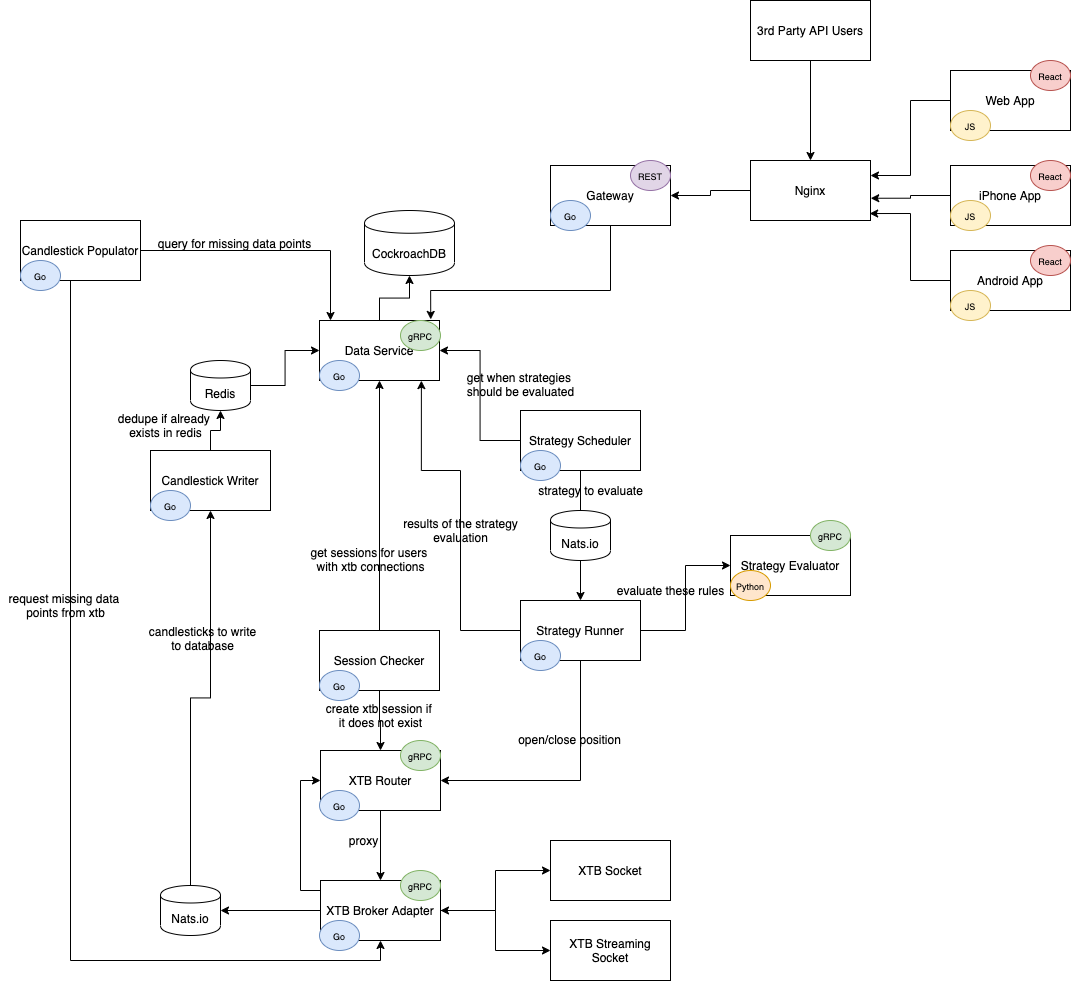

The diagram above was exported from draw.io. Its source (the exported page's mxGraphModel, read from the mxfile embedded in the PNG):
<mxGraphModel dx="894" dy="1016" grid="1" gridSize="10" guides="1" tooltips="1" connect="1" arrows="1" fold="1" page="1" pageScale="1" pageWidth="827" pageHeight="1169" math="0" shadow="0">
  <root>
    <mxCell id="0" />
    <mxCell id="1" parent="0" />
    <mxCell id="1Z73lqVr-jZl32DwJvpF-14" style="edgeStyle=orthogonalEdgeStyle;rounded=0;orthogonalLoop=1;jettySize=auto;html=1;" edge="1" parent="1" source="1Z73lqVr-jZl32DwJvpF-2" target="1Z73lqVr-jZl32DwJvpF-3">
      <mxGeometry relative="1" as="geometry" />
    </mxCell>
    <mxCell id="1Z73lqVr-jZl32DwJvpF-2" value="Data Service" style="rounded=0;whiteSpace=wrap;html=1;" vertex="1" parent="1">
      <mxGeometry x="369" y="340" width="120" height="60" as="geometry" />
    </mxCell>
    <mxCell id="1Z73lqVr-jZl32DwJvpF-3" value="CockroachDB" style="shape=cylinder;whiteSpace=wrap;html=1;boundedLbl=1;backgroundOutline=1;" vertex="1" parent="1">
      <mxGeometry x="414" y="230" width="90" height="65" as="geometry" />
    </mxCell>
    <mxCell id="1Z73lqVr-jZl32DwJvpF-23" style="edgeStyle=orthogonalEdgeStyle;rounded=0;orthogonalLoop=1;jettySize=auto;html=1;" edge="1" parent="1" source="1Z73lqVr-jZl32DwJvpF-4" target="1Z73lqVr-jZl32DwJvpF-7">
      <mxGeometry relative="1" as="geometry" />
    </mxCell>
    <mxCell id="1Z73lqVr-jZl32DwJvpF-80" style="edgeStyle=orthogonalEdgeStyle;rounded=0;orthogonalLoop=1;jettySize=auto;html=1;entryX=0;entryY=0.5;entryDx=0;entryDy=0;" edge="1" parent="1" source="1Z73lqVr-jZl32DwJvpF-4" target="1Z73lqVr-jZl32DwJvpF-78">
      <mxGeometry relative="1" as="geometry" />
    </mxCell>
    <mxCell id="1Z73lqVr-jZl32DwJvpF-81" style="edgeStyle=orthogonalEdgeStyle;rounded=0;orthogonalLoop=1;jettySize=auto;html=1;startArrow=classic;startFill=1;" edge="1" parent="1" source="1Z73lqVr-jZl32DwJvpF-4" target="1Z73lqVr-jZl32DwJvpF-79">
      <mxGeometry relative="1" as="geometry" />
    </mxCell>
    <mxCell id="1Z73lqVr-jZl32DwJvpF-88" style="edgeStyle=orthogonalEdgeStyle;rounded=0;orthogonalLoop=1;jettySize=auto;html=1;entryX=0;entryY=0.5;entryDx=0;entryDy=0;startArrow=classic;startFill=1;" edge="1" parent="1" source="1Z73lqVr-jZl32DwJvpF-4" target="1Z73lqVr-jZl32DwJvpF-5">
      <mxGeometry relative="1" as="geometry">
        <Array as="points">
          <mxPoint x="430" y="910" />
          <mxPoint x="350" y="910" />
          <mxPoint x="350" y="800" />
        </Array>
      </mxGeometry>
    </mxCell>
    <mxCell id="1Z73lqVr-jZl32DwJvpF-4" value="XTB Broker Adapter" style="rounded=0;whiteSpace=wrap;html=1;" vertex="1" parent="1">
      <mxGeometry x="370" y="900" width="120" height="60" as="geometry" />
    </mxCell>
    <mxCell id="1Z73lqVr-jZl32DwJvpF-19" style="edgeStyle=orthogonalEdgeStyle;rounded=0;orthogonalLoop=1;jettySize=auto;html=1;entryX=0.5;entryY=0;entryDx=0;entryDy=0;" edge="1" parent="1" source="1Z73lqVr-jZl32DwJvpF-5" target="1Z73lqVr-jZl32DwJvpF-4">
      <mxGeometry relative="1" as="geometry" />
    </mxCell>
    <mxCell id="1Z73lqVr-jZl32DwJvpF-5" value="XTB Router" style="rounded=0;whiteSpace=wrap;html=1;" vertex="1" parent="1">
      <mxGeometry x="370" y="770" width="120" height="60" as="geometry" />
    </mxCell>
    <mxCell id="1Z73lqVr-jZl32DwJvpF-28" style="edgeStyle=orthogonalEdgeStyle;rounded=0;orthogonalLoop=1;jettySize=auto;html=1;" edge="1" parent="1" source="1Z73lqVr-jZl32DwJvpF-6" target="1Z73lqVr-jZl32DwJvpF-8">
      <mxGeometry relative="1" as="geometry" />
    </mxCell>
    <mxCell id="1Z73lqVr-jZl32DwJvpF-6" value="Candlestick Writer" style="rounded=0;whiteSpace=wrap;html=1;" vertex="1" parent="1">
      <mxGeometry x="200" y="470" width="120" height="60" as="geometry" />
    </mxCell>
    <mxCell id="1Z73lqVr-jZl32DwJvpF-27" style="edgeStyle=orthogonalEdgeStyle;rounded=0;orthogonalLoop=1;jettySize=auto;html=1;" edge="1" parent="1" source="1Z73lqVr-jZl32DwJvpF-7" target="1Z73lqVr-jZl32DwJvpF-6">
      <mxGeometry relative="1" as="geometry" />
    </mxCell>
    <mxCell id="1Z73lqVr-jZl32DwJvpF-7" value="Nats.io" style="shape=cylinder;whiteSpace=wrap;html=1;boundedLbl=1;backgroundOutline=1;" vertex="1" parent="1">
      <mxGeometry x="210" y="905" width="60" height="50" as="geometry" />
    </mxCell>
    <mxCell id="1Z73lqVr-jZl32DwJvpF-29" style="edgeStyle=orthogonalEdgeStyle;rounded=0;orthogonalLoop=1;jettySize=auto;html=1;entryX=0;entryY=0.5;entryDx=0;entryDy=0;" edge="1" parent="1" source="1Z73lqVr-jZl32DwJvpF-8" target="1Z73lqVr-jZl32DwJvpF-2">
      <mxGeometry relative="1" as="geometry" />
    </mxCell>
    <mxCell id="1Z73lqVr-jZl32DwJvpF-8" value="Redis" style="shape=cylinder;whiteSpace=wrap;html=1;boundedLbl=1;backgroundOutline=1;" vertex="1" parent="1">
      <mxGeometry x="240" y="380" width="60" height="50" as="geometry" />
    </mxCell>
    <mxCell id="1Z73lqVr-jZl32DwJvpF-17" style="edgeStyle=orthogonalEdgeStyle;rounded=0;orthogonalLoop=1;jettySize=auto;html=1;entryX=0;entryY=0.5;entryDx=0;entryDy=0;" edge="1" parent="1" source="1Z73lqVr-jZl32DwJvpF-9" target="1Z73lqVr-jZl32DwJvpF-11">
      <mxGeometry relative="1" as="geometry" />
    </mxCell>
    <mxCell id="1Z73lqVr-jZl32DwJvpF-18" style="edgeStyle=orthogonalEdgeStyle;rounded=0;orthogonalLoop=1;jettySize=auto;html=1;entryX=1;entryY=0.5;entryDx=0;entryDy=0;" edge="1" parent="1" source="1Z73lqVr-jZl32DwJvpF-9" target="1Z73lqVr-jZl32DwJvpF-5">
      <mxGeometry relative="1" as="geometry">
        <Array as="points">
          <mxPoint x="630" y="800" />
        </Array>
      </mxGeometry>
    </mxCell>
    <mxCell id="1Z73lqVr-jZl32DwJvpF-20" style="edgeStyle=orthogonalEdgeStyle;rounded=0;orthogonalLoop=1;jettySize=auto;html=1;entryX=0.849;entryY=1.002;entryDx=0;entryDy=0;entryPerimeter=0;" edge="1" parent="1" source="1Z73lqVr-jZl32DwJvpF-9" target="1Z73lqVr-jZl32DwJvpF-2">
      <mxGeometry relative="1" as="geometry">
        <Array as="points">
          <mxPoint x="510" y="650" />
          <mxPoint x="510" y="490" />
          <mxPoint x="471" y="490" />
        </Array>
      </mxGeometry>
    </mxCell>
    <mxCell id="1Z73lqVr-jZl32DwJvpF-9" value="Strategy Runner" style="rounded=0;whiteSpace=wrap;html=1;" vertex="1" parent="1">
      <mxGeometry x="570" y="620" width="120" height="60" as="geometry" />
    </mxCell>
    <mxCell id="1Z73lqVr-jZl32DwJvpF-15" style="edgeStyle=orthogonalEdgeStyle;rounded=0;orthogonalLoop=1;jettySize=auto;html=1;entryX=1;entryY=0.5;entryDx=0;entryDy=0;" edge="1" parent="1" source="1Z73lqVr-jZl32DwJvpF-10" target="1Z73lqVr-jZl32DwJvpF-2">
      <mxGeometry relative="1" as="geometry" />
    </mxCell>
    <mxCell id="1Z73lqVr-jZl32DwJvpF-16" style="edgeStyle=orthogonalEdgeStyle;rounded=0;orthogonalLoop=1;jettySize=auto;html=1;entryX=0.5;entryY=0;entryDx=0;entryDy=0;" edge="1" parent="1" source="1Z73lqVr-jZl32DwJvpF-10" target="1Z73lqVr-jZl32DwJvpF-9">
      <mxGeometry relative="1" as="geometry" />
    </mxCell>
    <mxCell id="1Z73lqVr-jZl32DwJvpF-10" value="Strategy Scheduler" style="rounded=0;whiteSpace=wrap;html=1;" vertex="1" parent="1">
      <mxGeometry x="570" y="430" width="120" height="60" as="geometry" />
    </mxCell>
    <mxCell id="1Z73lqVr-jZl32DwJvpF-11" value="Strategy Evaluator" style="rounded=0;whiteSpace=wrap;html=1;" vertex="1" parent="1">
      <mxGeometry x="780" y="555" width="120" height="60" as="geometry" />
    </mxCell>
    <mxCell id="1Z73lqVr-jZl32DwJvpF-30" style="edgeStyle=orthogonalEdgeStyle;rounded=0;orthogonalLoop=1;jettySize=auto;html=1;" edge="1" parent="1" source="1Z73lqVr-jZl32DwJvpF-12" target="1Z73lqVr-jZl32DwJvpF-2">
      <mxGeometry relative="1" as="geometry">
        <Array as="points">
          <mxPoint x="380" y="270" />
        </Array>
      </mxGeometry>
    </mxCell>
    <mxCell id="1Z73lqVr-jZl32DwJvpF-31" style="edgeStyle=orthogonalEdgeStyle;rounded=0;orthogonalLoop=1;jettySize=auto;html=1;entryX=0.5;entryY=1;entryDx=0;entryDy=0;" edge="1" parent="1" source="1Z73lqVr-jZl32DwJvpF-12" target="1Z73lqVr-jZl32DwJvpF-4">
      <mxGeometry relative="1" as="geometry">
        <Array as="points">
          <mxPoint x="120" y="980" />
          <mxPoint x="430" y="980" />
        </Array>
      </mxGeometry>
    </mxCell>
    <mxCell id="1Z73lqVr-jZl32DwJvpF-12" value="Candlestick Populator" style="rounded=0;whiteSpace=wrap;html=1;" vertex="1" parent="1">
      <mxGeometry x="70" y="240" width="120" height="60" as="geometry" />
    </mxCell>
    <mxCell id="1Z73lqVr-jZl32DwJvpF-21" style="edgeStyle=orthogonalEdgeStyle;rounded=0;orthogonalLoop=1;jettySize=auto;html=1;" edge="1" parent="1" source="1Z73lqVr-jZl32DwJvpF-13" target="1Z73lqVr-jZl32DwJvpF-2">
      <mxGeometry relative="1" as="geometry" />
    </mxCell>
    <mxCell id="1Z73lqVr-jZl32DwJvpF-22" style="edgeStyle=orthogonalEdgeStyle;rounded=0;orthogonalLoop=1;jettySize=auto;html=1;" edge="1" parent="1" source="1Z73lqVr-jZl32DwJvpF-13" target="1Z73lqVr-jZl32DwJvpF-5">
      <mxGeometry relative="1" as="geometry" />
    </mxCell>
    <mxCell id="1Z73lqVr-jZl32DwJvpF-13" value="Session Checker" style="rounded=0;whiteSpace=wrap;html=1;" vertex="1" parent="1">
      <mxGeometry x="369" y="650" width="120" height="60" as="geometry" />
    </mxCell>
    <mxCell id="1Z73lqVr-jZl32DwJvpF-34" style="edgeStyle=orthogonalEdgeStyle;rounded=0;orthogonalLoop=1;jettySize=auto;html=1;entryX=0.927;entryY=-0.018;entryDx=0;entryDy=0;entryPerimeter=0;" edge="1" parent="1" source="1Z73lqVr-jZl32DwJvpF-32" target="1Z73lqVr-jZl32DwJvpF-2">
      <mxGeometry relative="1" as="geometry">
        <Array as="points">
          <mxPoint x="660" y="310" />
          <mxPoint x="480" y="310" />
        </Array>
      </mxGeometry>
    </mxCell>
    <mxCell id="1Z73lqVr-jZl32DwJvpF-32" value="Gateway" style="rounded=0;whiteSpace=wrap;html=1;" vertex="1" parent="1">
      <mxGeometry x="600" y="185" width="120" height="60" as="geometry" />
    </mxCell>
    <mxCell id="1Z73lqVr-jZl32DwJvpF-36" style="edgeStyle=orthogonalEdgeStyle;rounded=0;orthogonalLoop=1;jettySize=auto;html=1;entryX=1;entryY=0.5;entryDx=0;entryDy=0;" edge="1" parent="1" source="1Z73lqVr-jZl32DwJvpF-35" target="1Z73lqVr-jZl32DwJvpF-32">
      <mxGeometry relative="1" as="geometry" />
    </mxCell>
    <mxCell id="1Z73lqVr-jZl32DwJvpF-35" value="Nginx" style="rounded=0;whiteSpace=wrap;html=1;" vertex="1" parent="1">
      <mxGeometry x="800" y="180" width="120" height="60" as="geometry" />
    </mxCell>
    <mxCell id="1Z73lqVr-jZl32DwJvpF-40" style="edgeStyle=orthogonalEdgeStyle;rounded=0;orthogonalLoop=1;jettySize=auto;html=1;entryX=1.002;entryY=0.629;entryDx=0;entryDy=0;entryPerimeter=0;" edge="1" parent="1" source="1Z73lqVr-jZl32DwJvpF-39" target="1Z73lqVr-jZl32DwJvpF-35">
      <mxGeometry relative="1" as="geometry" />
    </mxCell>
    <mxCell id="1Z73lqVr-jZl32DwJvpF-39" value="iPhone App" style="rounded=0;whiteSpace=wrap;html=1;" vertex="1" parent="1">
      <mxGeometry x="1000" y="185" width="120" height="60" as="geometry" />
    </mxCell>
    <mxCell id="1Z73lqVr-jZl32DwJvpF-46" style="edgeStyle=orthogonalEdgeStyle;rounded=0;orthogonalLoop=1;jettySize=auto;html=1;entryX=0.993;entryY=0.884;entryDx=0;entryDy=0;entryPerimeter=0;" edge="1" parent="1" source="1Z73lqVr-jZl32DwJvpF-43" target="1Z73lqVr-jZl32DwJvpF-35">
      <mxGeometry relative="1" as="geometry" />
    </mxCell>
    <mxCell id="1Z73lqVr-jZl32DwJvpF-43" value="Android App" style="rounded=0;whiteSpace=wrap;html=1;" vertex="1" parent="1">
      <mxGeometry x="1000" y="270" width="120" height="60" as="geometry" />
    </mxCell>
    <mxCell id="1Z73lqVr-jZl32DwJvpF-45" style="edgeStyle=orthogonalEdgeStyle;rounded=0;orthogonalLoop=1;jettySize=auto;html=1;entryX=1;entryY=0.25;entryDx=0;entryDy=0;" edge="1" parent="1" source="1Z73lqVr-jZl32DwJvpF-44" target="1Z73lqVr-jZl32DwJvpF-35">
      <mxGeometry relative="1" as="geometry" />
    </mxCell>
    <mxCell id="1Z73lqVr-jZl32DwJvpF-44" value="Web App" style="rounded=0;whiteSpace=wrap;html=1;" vertex="1" parent="1">
      <mxGeometry x="1000" y="90" width="120" height="60" as="geometry" />
    </mxCell>
    <mxCell id="1Z73lqVr-jZl32DwJvpF-48" style="edgeStyle=orthogonalEdgeStyle;rounded=0;orthogonalLoop=1;jettySize=auto;html=1;entryX=0.5;entryY=0;entryDx=0;entryDy=0;" edge="1" parent="1" source="1Z73lqVr-jZl32DwJvpF-47" target="1Z73lqVr-jZl32DwJvpF-35">
      <mxGeometry relative="1" as="geometry" />
    </mxCell>
    <mxCell id="1Z73lqVr-jZl32DwJvpF-47" value="3rd Party API Users" style="rounded=0;whiteSpace=wrap;html=1;" vertex="1" parent="1">
      <mxGeometry x="800" y="20" width="120" height="60" as="geometry" />
    </mxCell>
    <mxCell id="1Z73lqVr-jZl32DwJvpF-51" value="&lt;font style=&quot;font-size: 9px&quot;&gt;Python&lt;/font&gt;" style="ellipse;whiteSpace=wrap;html=1;fillColor=#ffe6cc;strokeColor=#d79b00;" vertex="1" parent="1">
      <mxGeometry x="780" y="590" width="40" height="30" as="geometry" />
    </mxCell>
    <mxCell id="1Z73lqVr-jZl32DwJvpF-53" value="&lt;font style=&quot;font-size: 9px&quot;&gt;JS&lt;/font&gt;" style="ellipse;whiteSpace=wrap;html=1;fillColor=#fff2cc;strokeColor=#d6b656;" vertex="1" parent="1">
      <mxGeometry x="1000" y="130" width="40" height="30" as="geometry" />
    </mxCell>
    <mxCell id="1Z73lqVr-jZl32DwJvpF-54" value="&lt;font style=&quot;font-size: 9px&quot;&gt;React&lt;/font&gt;" style="ellipse;whiteSpace=wrap;html=1;fillColor=#f8cecc;strokeColor=#b85450;" vertex="1" parent="1">
      <mxGeometry x="1080" y="80" width="40" height="30" as="geometry" />
    </mxCell>
    <mxCell id="1Z73lqVr-jZl32DwJvpF-55" value="&lt;font style=&quot;font-size: 9px&quot;&gt;gRPC&lt;/font&gt;" style="ellipse;whiteSpace=wrap;html=1;fillColor=#d5e8d4;strokeColor=#82b366;" vertex="1" parent="1">
      <mxGeometry x="450" y="340" width="40" height="30" as="geometry" />
    </mxCell>
    <mxCell id="1Z73lqVr-jZl32DwJvpF-57" value="Nats.io" style="shape=cylinder;whiteSpace=wrap;html=1;boundedLbl=1;backgroundOutline=1;" vertex="1" parent="1">
      <mxGeometry x="600" y="530" width="60" height="50" as="geometry" />
    </mxCell>
    <mxCell id="1Z73lqVr-jZl32DwJvpF-58" value="&lt;font style=&quot;font-size: 9px&quot;&gt;gRPC&lt;/font&gt;" style="ellipse;whiteSpace=wrap;html=1;fillColor=#d5e8d4;strokeColor=#82b366;" vertex="1" parent="1">
      <mxGeometry x="450" y="760" width="40" height="30" as="geometry" />
    </mxCell>
    <mxCell id="1Z73lqVr-jZl32DwJvpF-59" value="&lt;font style=&quot;font-size: 9px&quot;&gt;gRPC&lt;/font&gt;" style="ellipse;whiteSpace=wrap;html=1;fillColor=#d5e8d4;strokeColor=#82b366;" vertex="1" parent="1">
      <mxGeometry x="450" y="890" width="40" height="30" as="geometry" />
    </mxCell>
    <mxCell id="1Z73lqVr-jZl32DwJvpF-60" value="&lt;font style=&quot;font-size: 9px&quot;&gt;gRPC&lt;/font&gt;" style="ellipse;whiteSpace=wrap;html=1;fillColor=#d5e8d4;strokeColor=#82b366;" vertex="1" parent="1">
      <mxGeometry x="860" y="540" width="40" height="30" as="geometry" />
    </mxCell>
    <mxCell id="1Z73lqVr-jZl32DwJvpF-61" value="&lt;font style=&quot;font-size: 9px&quot;&gt;Go&lt;/font&gt;" style="ellipse;whiteSpace=wrap;html=1;fillColor=#dae8fc;strokeColor=#6c8ebf;" vertex="1" parent="1">
      <mxGeometry x="600" y="220" width="40" height="30" as="geometry" />
    </mxCell>
    <mxCell id="1Z73lqVr-jZl32DwJvpF-62" value="&lt;font style=&quot;font-size: 9px&quot;&gt;Go&lt;/font&gt;" style="ellipse;whiteSpace=wrap;html=1;fillColor=#dae8fc;strokeColor=#6c8ebf;" vertex="1" parent="1">
      <mxGeometry x="369" y="380" width="40" height="30" as="geometry" />
    </mxCell>
    <mxCell id="1Z73lqVr-jZl32DwJvpF-64" value="&lt;font style=&quot;font-size: 9px&quot;&gt;Go&lt;/font&gt;" style="ellipse;whiteSpace=wrap;html=1;fillColor=#dae8fc;strokeColor=#6c8ebf;" vertex="1" parent="1">
      <mxGeometry x="570" y="660" width="40" height="30" as="geometry" />
    </mxCell>
    <mxCell id="1Z73lqVr-jZl32DwJvpF-65" value="&lt;font style=&quot;font-size: 9px&quot;&gt;Go&lt;/font&gt;" style="ellipse;whiteSpace=wrap;html=1;fillColor=#dae8fc;strokeColor=#6c8ebf;" vertex="1" parent="1">
      <mxGeometry x="369" y="810" width="40" height="30" as="geometry" />
    </mxCell>
    <mxCell id="1Z73lqVr-jZl32DwJvpF-68" value="&lt;font style=&quot;font-size: 9px&quot;&gt;Go&lt;/font&gt;" style="ellipse;whiteSpace=wrap;html=1;fillColor=#dae8fc;strokeColor=#6c8ebf;" vertex="1" parent="1">
      <mxGeometry x="369" y="940" width="40" height="30" as="geometry" />
    </mxCell>
    <mxCell id="1Z73lqVr-jZl32DwJvpF-69" value="&lt;font style=&quot;font-size: 9px&quot;&gt;Go&lt;/font&gt;" style="ellipse;whiteSpace=wrap;html=1;fillColor=#dae8fc;strokeColor=#6c8ebf;" vertex="1" parent="1">
      <mxGeometry x="200" y="510" width="40" height="30" as="geometry" />
    </mxCell>
    <mxCell id="1Z73lqVr-jZl32DwJvpF-70" value="&lt;font style=&quot;font-size: 9px&quot;&gt;Go&lt;/font&gt;" style="ellipse;whiteSpace=wrap;html=1;fillColor=#dae8fc;strokeColor=#6c8ebf;" vertex="1" parent="1">
      <mxGeometry x="70" y="280" width="40" height="30" as="geometry" />
    </mxCell>
    <mxCell id="1Z73lqVr-jZl32DwJvpF-71" value="&lt;font style=&quot;font-size: 9px&quot;&gt;Go&lt;/font&gt;" style="ellipse;whiteSpace=wrap;html=1;fillColor=#dae8fc;strokeColor=#6c8ebf;" vertex="1" parent="1">
      <mxGeometry x="570" y="470" width="40" height="30" as="geometry" />
    </mxCell>
    <mxCell id="1Z73lqVr-jZl32DwJvpF-72" value="&lt;font style=&quot;font-size: 9px&quot;&gt;Go&lt;/font&gt;" style="ellipse;whiteSpace=wrap;html=1;fillColor=#dae8fc;strokeColor=#6c8ebf;" vertex="1" parent="1">
      <mxGeometry x="369" y="690" width="40" height="30" as="geometry" />
    </mxCell>
    <mxCell id="1Z73lqVr-jZl32DwJvpF-73" value="&lt;font style=&quot;font-size: 9px&quot;&gt;REST&lt;/font&gt;" style="ellipse;whiteSpace=wrap;html=1;fillColor=#e1d5e7;strokeColor=#9673a6;" vertex="1" parent="1">
      <mxGeometry x="680" y="180" width="40" height="30" as="geometry" />
    </mxCell>
    <mxCell id="1Z73lqVr-jZl32DwJvpF-78" value="XTB Socket" style="rounded=0;whiteSpace=wrap;html=1;" vertex="1" parent="1">
      <mxGeometry x="600" y="860" width="120" height="60" as="geometry" />
    </mxCell>
    <mxCell id="1Z73lqVr-jZl32DwJvpF-79" value="XTB Streaming Socket" style="rounded=0;whiteSpace=wrap;html=1;" vertex="1" parent="1">
      <mxGeometry x="600" y="940" width="120" height="60" as="geometry" />
    </mxCell>
    <mxCell id="1Z73lqVr-jZl32DwJvpF-82" value="&lt;font style=&quot;font-size: 9px&quot;&gt;React&lt;/font&gt;" style="ellipse;whiteSpace=wrap;html=1;fillColor=#f8cecc;strokeColor=#b85450;" vertex="1" parent="1">
      <mxGeometry x="1080" y="180" width="40" height="30" as="geometry" />
    </mxCell>
    <mxCell id="1Z73lqVr-jZl32DwJvpF-83" value="&lt;font style=&quot;font-size: 9px&quot;&gt;React&lt;/font&gt;" style="ellipse;whiteSpace=wrap;html=1;fillColor=#f8cecc;strokeColor=#b85450;" vertex="1" parent="1">
      <mxGeometry x="1080" y="265" width="40" height="30" as="geometry" />
    </mxCell>
    <mxCell id="1Z73lqVr-jZl32DwJvpF-86" value="&lt;font style=&quot;font-size: 9px&quot;&gt;JS&lt;/font&gt;" style="ellipse;whiteSpace=wrap;html=1;fillColor=#fff2cc;strokeColor=#d6b656;" vertex="1" parent="1">
      <mxGeometry x="1000" y="220" width="40" height="30" as="geometry" />
    </mxCell>
    <mxCell id="1Z73lqVr-jZl32DwJvpF-87" value="&lt;font style=&quot;font-size: 9px&quot;&gt;JS&lt;/font&gt;" style="ellipse;whiteSpace=wrap;html=1;fillColor=#fff2cc;strokeColor=#d6b656;" vertex="1" parent="1">
      <mxGeometry x="1000" y="310" width="40" height="30" as="geometry" />
    </mxCell>
    <mxCell id="1Z73lqVr-jZl32DwJvpF-89" value="query for missing data points" style="text;html=1;align=center;verticalAlign=middle;resizable=0;points=[];autosize=1;" vertex="1" parent="1">
      <mxGeometry x="199" y="252.5" width="170" height="20" as="geometry" />
    </mxCell>
    <mxCell id="1Z73lqVr-jZl32DwJvpF-90" value="request missing data &lt;br&gt;points from xtb" style="text;html=1;align=center;verticalAlign=middle;resizable=0;points=[];autosize=1;" vertex="1" parent="1">
      <mxGeometry x="50" y="610" width="130" height="30" as="geometry" />
    </mxCell>
    <mxCell id="1Z73lqVr-jZl32DwJvpF-91" value="get when strategies &lt;br&gt;should be evaluated" style="text;html=1;align=center;verticalAlign=middle;resizable=0;points=[];autosize=1;" vertex="1" parent="1">
      <mxGeometry x="510" y="389" width="120" height="30" as="geometry" />
    </mxCell>
    <mxCell id="1Z73lqVr-jZl32DwJvpF-92" value="strategy to evaluate" style="text;html=1;align=center;verticalAlign=middle;resizable=0;points=[];autosize=1;" vertex="1" parent="1">
      <mxGeometry x="580" y="500" width="120" height="20" as="geometry" />
    </mxCell>
    <mxCell id="1Z73lqVr-jZl32DwJvpF-93" value="evaluate these rules" style="text;html=1;align=center;verticalAlign=middle;resizable=0;points=[];autosize=1;" vertex="1" parent="1">
      <mxGeometry x="660" y="600" width="120" height="20" as="geometry" />
    </mxCell>
    <mxCell id="1Z73lqVr-jZl32DwJvpF-94" value="results of the strategy&lt;br&gt;evaluation" style="text;html=1;align=center;verticalAlign=middle;resizable=0;points=[];autosize=1;" vertex="1" parent="1">
      <mxGeometry x="445" y="535" width="130" height="30" as="geometry" />
    </mxCell>
    <mxCell id="1Z73lqVr-jZl32DwJvpF-95" value="open/close position" style="text;html=1;align=center;verticalAlign=middle;resizable=0;points=[];autosize=1;" vertex="1" parent="1">
      <mxGeometry x="559" y="749" width="120" height="20" as="geometry" />
    </mxCell>
    <mxCell id="1Z73lqVr-jZl32DwJvpF-96" value="get sessions for users &lt;br&gt;with xtb connections" style="text;html=1;align=center;verticalAlign=middle;resizable=0;points=[];autosize=1;" vertex="1" parent="1">
      <mxGeometry x="355" y="564" width="130" height="30" as="geometry" />
    </mxCell>
    <mxCell id="1Z73lqVr-jZl32DwJvpF-97" value="create xtb session if &lt;br&gt;it does not exist" style="text;html=1;align=center;verticalAlign=middle;resizable=0;points=[];autosize=1;" vertex="1" parent="1">
      <mxGeometry x="370" y="720" width="120" height="30" as="geometry" />
    </mxCell>
    <mxCell id="1Z73lqVr-jZl32DwJvpF-98" value="proxy" style="text;html=1;align=center;verticalAlign=middle;resizable=0;points=[];autosize=1;" vertex="1" parent="1">
      <mxGeometry x="393" y="850" width="40" height="20" as="geometry" />
    </mxCell>
    <mxCell id="1Z73lqVr-jZl32DwJvpF-101" value="candlesticks to write&lt;br&gt;to database" style="text;html=1;align=center;verticalAlign=middle;resizable=0;points=[];autosize=1;" vertex="1" parent="1">
      <mxGeometry x="192" y="643" width="120" height="30" as="geometry" />
    </mxCell>
    <mxCell id="1Z73lqVr-jZl32DwJvpF-102" value="dedupe if already &lt;br&gt;exists in redis" style="text;html=1;align=center;verticalAlign=middle;resizable=0;points=[];autosize=1;" vertex="1" parent="1">
      <mxGeometry x="160" y="430" width="110" height="30" as="geometry" />
    </mxCell>
  </root>
</mxGraphModel>